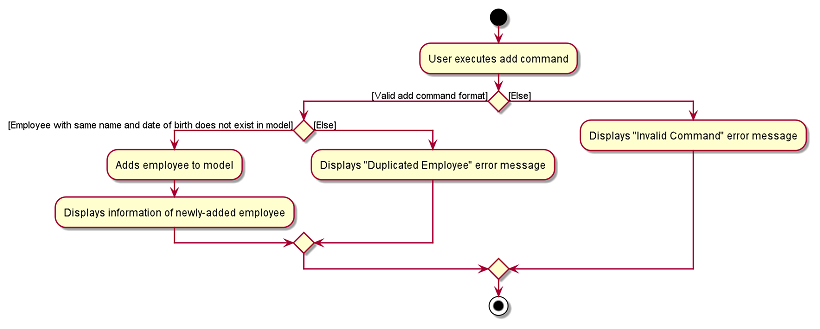

The diagram above was rendered by PlantUML. Its source (embedded in the PNG):
@startuml
start
:User executes add command;
if () then ([Valid add command format])
    if () then ([Employee with same name and date of birth does not exist in model])
        :Adds employee to model;
        :Displays information of newly-added employee;
    else ([Else])
        :Displays "Duplicated Employee" error message;
    endif
else ([Else])
    :Displays "Invalid Command" error message;
endif
stop
@enduml